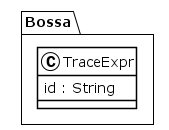

The diagram above was rendered by PlantUML. Its source (embedded in the PNG):
@startuml
!theme plain
package Bossa {
class TraceExpr {
	 id : String
}
}
@enduml